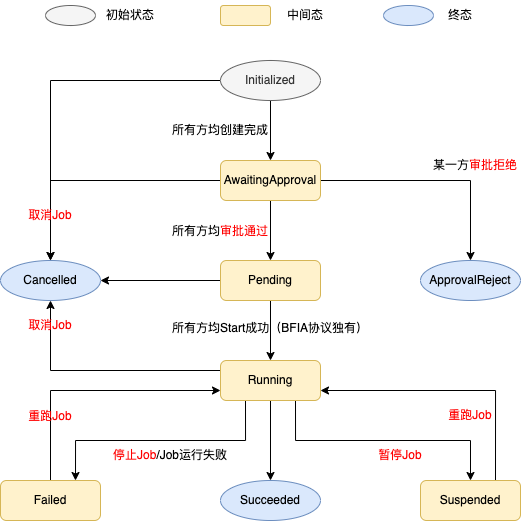

The diagram above was exported from draw.io. Its source (the exported page's mxGraphModel, read from the mxfile embedded in the PNG):
<mxGraphModel dx="1056" dy="570" grid="1" gridSize="10" guides="1" tooltips="1" connect="1" arrows="1" fold="1" page="1" pageScale="1" pageWidth="827" pageHeight="1169" math="0" shadow="0">
  <root>
    <mxCell id="0" />
    <mxCell id="1" parent="0" />
    <mxCell id="SG8eSfB6CvE192Ew1x0r-5" style="edgeStyle=orthogonalEdgeStyle;rounded=0;orthogonalLoop=1;jettySize=auto;html=1;exitX=0.5;exitY=1;exitDx=0;exitDy=0;entryX=0.5;entryY=0;entryDx=0;entryDy=0;" edge="1" parent="1" target="SG8eSfB6CvE192Ew1x0r-4">
      <mxGeometry relative="1" as="geometry">
        <mxPoint x="490" y="180" as="sourcePoint" />
      </mxGeometry>
    </mxCell>
    <mxCell id="SG8eSfB6CvE192Ew1x0r-20" style="edgeStyle=orthogonalEdgeStyle;rounded=0;orthogonalLoop=1;jettySize=auto;html=1;exitX=0;exitY=0.5;exitDx=0;exitDy=0;entryX=0.5;entryY=0;entryDx=0;entryDy=0;" edge="1" parent="1" target="SG8eSfB6CvE192Ew1x0r-19">
      <mxGeometry relative="1" as="geometry">
        <mxPoint x="440" y="160" as="sourcePoint" />
      </mxGeometry>
    </mxCell>
    <mxCell id="SG8eSfB6CvE192Ew1x0r-3" value="ApprovalReject" style="ellipse;whiteSpace=wrap;html=1;fillColor=#dae8fc;strokeColor=#6c8ebf;" vertex="1" parent="1">
      <mxGeometry x="640" y="340" width="100" height="40" as="geometry" />
    </mxCell>
    <mxCell id="SG8eSfB6CvE192Ew1x0r-7" style="edgeStyle=orthogonalEdgeStyle;rounded=0;orthogonalLoop=1;jettySize=auto;html=1;exitX=0.5;exitY=1;exitDx=0;exitDy=0;" edge="1" parent="1" source="SG8eSfB6CvE192Ew1x0r-4" target="SG8eSfB6CvE192Ew1x0r-6">
      <mxGeometry relative="1" as="geometry" />
    </mxCell>
    <mxCell id="SG8eSfB6CvE192Ew1x0r-10" style="edgeStyle=orthogonalEdgeStyle;rounded=0;orthogonalLoop=1;jettySize=auto;html=1;exitX=1;exitY=0.5;exitDx=0;exitDy=0;" edge="1" parent="1" source="SG8eSfB6CvE192Ew1x0r-4" target="SG8eSfB6CvE192Ew1x0r-3">
      <mxGeometry relative="1" as="geometry" />
    </mxCell>
    <mxCell id="SG8eSfB6CvE192Ew1x0r-21" style="edgeStyle=orthogonalEdgeStyle;rounded=0;orthogonalLoop=1;jettySize=auto;html=1;exitX=0;exitY=0.5;exitDx=0;exitDy=0;entryX=0.5;entryY=0;entryDx=0;entryDy=0;" edge="1" parent="1" source="SG8eSfB6CvE192Ew1x0r-4" target="SG8eSfB6CvE192Ew1x0r-19">
      <mxGeometry relative="1" as="geometry">
        <mxPoint x="310" y="320" as="targetPoint" />
      </mxGeometry>
    </mxCell>
    <mxCell id="SG8eSfB6CvE192Ew1x0r-4" value="AwaitingApproval" style="rounded=1;whiteSpace=wrap;html=1;fillColor=#fff2cc;strokeColor=#d6b656;" vertex="1" parent="1">
      <mxGeometry x="440" y="240" width="100" height="40" as="geometry" />
    </mxCell>
    <mxCell id="SG8eSfB6CvE192Ew1x0r-12" style="edgeStyle=orthogonalEdgeStyle;rounded=0;orthogonalLoop=1;jettySize=auto;html=1;exitX=0.5;exitY=1;exitDx=0;exitDy=0;" edge="1" parent="1" source="SG8eSfB6CvE192Ew1x0r-6" target="SG8eSfB6CvE192Ew1x0r-8">
      <mxGeometry relative="1" as="geometry" />
    </mxCell>
    <mxCell id="SG8eSfB6CvE192Ew1x0r-22" style="edgeStyle=orthogonalEdgeStyle;rounded=0;orthogonalLoop=1;jettySize=auto;html=1;exitX=0;exitY=0.5;exitDx=0;exitDy=0;" edge="1" parent="1" source="SG8eSfB6CvE192Ew1x0r-6" target="SG8eSfB6CvE192Ew1x0r-19">
      <mxGeometry relative="1" as="geometry" />
    </mxCell>
    <mxCell id="SG8eSfB6CvE192Ew1x0r-6" value="Pending" style="rounded=1;whiteSpace=wrap;html=1;fillColor=#fff2cc;strokeColor=#d6b656;" vertex="1" parent="1">
      <mxGeometry x="440" y="340" width="100" height="40" as="geometry" />
    </mxCell>
    <mxCell id="SG8eSfB6CvE192Ew1x0r-13" style="edgeStyle=orthogonalEdgeStyle;rounded=0;orthogonalLoop=1;jettySize=auto;html=1;exitX=0.5;exitY=1;exitDx=0;exitDy=0;entryX=0.5;entryY=0;entryDx=0;entryDy=0;" edge="1" parent="1" source="SG8eSfB6CvE192Ew1x0r-8" target="SG8eSfB6CvE192Ew1x0r-11">
      <mxGeometry relative="1" as="geometry" />
    </mxCell>
    <mxCell id="SG8eSfB6CvE192Ew1x0r-16" style="edgeStyle=orthogonalEdgeStyle;rounded=0;orthogonalLoop=1;jettySize=auto;html=1;exitX=0.25;exitY=1;exitDx=0;exitDy=0;entryX=0.75;entryY=0;entryDx=0;entryDy=0;" edge="1" parent="1" source="SG8eSfB6CvE192Ew1x0r-8" target="SG8eSfB6CvE192Ew1x0r-15">
      <mxGeometry relative="1" as="geometry" />
    </mxCell>
    <mxCell id="SG8eSfB6CvE192Ew1x0r-17" style="edgeStyle=orthogonalEdgeStyle;rounded=0;orthogonalLoop=1;jettySize=auto;html=1;exitX=0.75;exitY=1;exitDx=0;exitDy=0;entryX=0.5;entryY=0;entryDx=0;entryDy=0;" edge="1" parent="1" source="SG8eSfB6CvE192Ew1x0r-8" target="SG8eSfB6CvE192Ew1x0r-14">
      <mxGeometry relative="1" as="geometry" />
    </mxCell>
    <mxCell id="SG8eSfB6CvE192Ew1x0r-23" style="edgeStyle=orthogonalEdgeStyle;rounded=0;orthogonalLoop=1;jettySize=auto;html=1;exitX=0;exitY=0.25;exitDx=0;exitDy=0;entryX=0.5;entryY=1;entryDx=0;entryDy=0;" edge="1" parent="1" source="SG8eSfB6CvE192Ew1x0r-8" target="SG8eSfB6CvE192Ew1x0r-19">
      <mxGeometry relative="1" as="geometry" />
    </mxCell>
    <mxCell id="SG8eSfB6CvE192Ew1x0r-8" value="Running" style="rounded=1;whiteSpace=wrap;html=1;fillColor=#fff2cc;strokeColor=#d6b656;" vertex="1" parent="1">
      <mxGeometry x="440" y="440" width="100" height="40" as="geometry" />
    </mxCell>
    <mxCell id="SG8eSfB6CvE192Ew1x0r-11" value="Succeeded" style="ellipse;whiteSpace=wrap;html=1;fillColor=#dae8fc;strokeColor=#6c8ebf;" vertex="1" parent="1">
      <mxGeometry x="440" y="560" width="100" height="40" as="geometry" />
    </mxCell>
    <mxCell id="SG8eSfB6CvE192Ew1x0r-39" style="edgeStyle=orthogonalEdgeStyle;rounded=0;orthogonalLoop=1;jettySize=auto;html=1;exitX=0.75;exitY=0;exitDx=0;exitDy=0;entryX=1;entryY=0.75;entryDx=0;entryDy=0;" edge="1" parent="1" source="SG8eSfB6CvE192Ew1x0r-14" target="SG8eSfB6CvE192Ew1x0r-8">
      <mxGeometry relative="1" as="geometry" />
    </mxCell>
    <mxCell id="SG8eSfB6CvE192Ew1x0r-14" value="Suspended" style="rounded=1;whiteSpace=wrap;html=1;fillColor=#fff2cc;strokeColor=#d6b656;" vertex="1" parent="1">
      <mxGeometry x="640" y="560" width="100" height="40" as="geometry" />
    </mxCell>
    <mxCell id="SG8eSfB6CvE192Ew1x0r-33" style="edgeStyle=orthogonalEdgeStyle;rounded=0;orthogonalLoop=1;jettySize=auto;html=1;exitX=0.5;exitY=0;exitDx=0;exitDy=0;entryX=0;entryY=0.75;entryDx=0;entryDy=0;" edge="1" parent="1" source="SG8eSfB6CvE192Ew1x0r-15" target="SG8eSfB6CvE192Ew1x0r-8">
      <mxGeometry relative="1" as="geometry" />
    </mxCell>
    <mxCell id="SG8eSfB6CvE192Ew1x0r-15" value="Failed" style="rounded=1;whiteSpace=wrap;html=1;fillColor=#fff2cc;strokeColor=#d6b656;" vertex="1" parent="1">
      <mxGeometry x="220" y="560" width="100" height="40" as="geometry" />
    </mxCell>
    <mxCell id="SG8eSfB6CvE192Ew1x0r-19" value="Cancelled" style="ellipse;whiteSpace=wrap;html=1;fillColor=#dae8fc;strokeColor=#6c8ebf;" vertex="1" parent="1">
      <mxGeometry x="220" y="340" width="100" height="40" as="geometry" />
    </mxCell>
    <mxCell id="SG8eSfB6CvE192Ew1x0r-24" value="" style="ellipse;whiteSpace=wrap;html=1;fillColor=#f5f5f5;strokeColor=#666666;fontColor=#333333;" vertex="1" parent="1">
      <mxGeometry x="265" y="85" width="50" height="20" as="geometry" />
    </mxCell>
    <mxCell id="SG8eSfB6CvE192Ew1x0r-25" value="" style="rounded=1;whiteSpace=wrap;html=1;fillColor=#fff2cc;strokeColor=#d6b656;" vertex="1" parent="1">
      <mxGeometry x="440" y="85" width="50" height="20" as="geometry" />
    </mxCell>
    <mxCell id="SG8eSfB6CvE192Ew1x0r-26" value="某一方&lt;font color=&quot;#ff0000&quot;&gt;审批拒绝&lt;/font&gt;" style="text;html=1;strokeColor=none;fillColor=none;align=center;verticalAlign=middle;whiteSpace=wrap;rounded=0;" vertex="1" parent="1">
      <mxGeometry x="650" y="230" width="90" height="30" as="geometry" />
    </mxCell>
    <mxCell id="SG8eSfB6CvE192Ew1x0r-29" value="所有方均创建完成" style="text;html=1;strokeColor=none;fillColor=none;align=center;verticalAlign=middle;whiteSpace=wrap;rounded=0;" vertex="1" parent="1">
      <mxGeometry x="390" y="195" width="100" height="30" as="geometry" />
    </mxCell>
    <mxCell id="SG8eSfB6CvE192Ew1x0r-30" value="取消Job" style="text;html=1;strokeColor=none;fillColor=none;align=center;verticalAlign=middle;whiteSpace=wrap;rounded=0;fontStyle=0;fontColor=#FF0000;" vertex="1" parent="1">
      <mxGeometry x="225" y="280" width="90" height="30" as="geometry" />
    </mxCell>
    <mxCell id="SG8eSfB6CvE192Ew1x0r-31" value="所有方均&lt;font color=&quot;#ff0000&quot;&gt;审批通过&lt;/font&gt;" style="text;html=1;strokeColor=none;fillColor=none;align=center;verticalAlign=middle;whiteSpace=wrap;rounded=0;" vertex="1" parent="1">
      <mxGeometry x="390" y="296" width="100" height="30" as="geometry" />
    </mxCell>
    <mxCell id="SG8eSfB6CvE192Ew1x0r-32" value="所有方均Start成功（BFIA协议独有）" style="text;html=1;strokeColor=none;fillColor=none;align=center;verticalAlign=middle;whiteSpace=wrap;rounded=0;" vertex="1" parent="1">
      <mxGeometry x="390" y="393" width="200" height="30" as="geometry" />
    </mxCell>
    <mxCell id="SG8eSfB6CvE192Ew1x0r-34" value="重跑Job" style="text;html=1;strokeColor=none;fillColor=none;align=center;verticalAlign=middle;whiteSpace=wrap;rounded=0;fontColor=#FF0000;" vertex="1" parent="1">
      <mxGeometry x="220" y="481" width="100" height="30" as="geometry" />
    </mxCell>
    <mxCell id="SG8eSfB6CvE192Ew1x0r-36" value="&lt;font color=&quot;#ff0000&quot;&gt;停止Job&lt;/font&gt;/Job运行失败" style="text;html=1;strokeColor=none;fillColor=none;align=center;verticalAlign=middle;whiteSpace=wrap;rounded=0;" vertex="1" parent="1">
      <mxGeometry x="330" y="520" width="120" height="30" as="geometry" />
    </mxCell>
    <mxCell id="SG8eSfB6CvE192Ew1x0r-37" value="&lt;font color=&quot;#ff0000&quot;&gt;暂停Job&lt;/font&gt;" style="text;html=1;strokeColor=none;fillColor=none;align=center;verticalAlign=middle;whiteSpace=wrap;rounded=0;" vertex="1" parent="1">
      <mxGeometry x="560" y="520" width="120" height="30" as="geometry" />
    </mxCell>
    <mxCell id="SG8eSfB6CvE192Ew1x0r-38" value="取消Job" style="text;html=1;strokeColor=none;fillColor=none;align=center;verticalAlign=middle;whiteSpace=wrap;rounded=0;fontColor=#FF0000;" vertex="1" parent="1">
      <mxGeometry x="225" y="390" width="90" height="30" as="geometry" />
    </mxCell>
    <mxCell id="SG8eSfB6CvE192Ew1x0r-40" value="&lt;font color=&quot;#ff0000&quot;&gt;重跑Job&lt;/font&gt;" style="text;html=1;strokeColor=none;fillColor=none;align=center;verticalAlign=middle;whiteSpace=wrap;rounded=0;" vertex="1" parent="1">
      <mxGeometry x="640" y="480" width="100" height="30" as="geometry" />
    </mxCell>
    <mxCell id="SG8eSfB6CvE192Ew1x0r-42" value="" style="ellipse;whiteSpace=wrap;html=1;fillColor=#dae8fc;strokeColor=#6c8ebf;" vertex="1" parent="1">
      <mxGeometry x="603" y="85" width="50" height="20" as="geometry" />
    </mxCell>
    <mxCell id="SG8eSfB6CvE192Ew1x0r-43" value="Initialized" style="ellipse;whiteSpace=wrap;html=1;fillColor=#f5f5f5;strokeColor=#666666;fontColor=#333333;" vertex="1" parent="1">
      <mxGeometry x="440" y="140" width="100" height="40" as="geometry" />
    </mxCell>
    <mxCell id="SG8eSfB6CvE192Ew1x0r-45" value="初始状态" style="text;html=1;strokeColor=none;fillColor=none;align=center;verticalAlign=middle;whiteSpace=wrap;rounded=0;" vertex="1" parent="1">
      <mxGeometry x="320" y="80" width="60" height="30" as="geometry" />
    </mxCell>
    <mxCell id="SG8eSfB6CvE192Ew1x0r-46" value="中间态" style="text;html=1;strokeColor=none;fillColor=none;align=center;verticalAlign=middle;whiteSpace=wrap;rounded=0;" vertex="1" parent="1">
      <mxGeometry x="495" y="80" width="60" height="30" as="geometry" />
    </mxCell>
    <mxCell id="SG8eSfB6CvE192Ew1x0r-47" value="终态" style="text;html=1;strokeColor=none;fillColor=none;align=center;verticalAlign=middle;whiteSpace=wrap;rounded=0;" vertex="1" parent="1">
      <mxGeometry x="650" y="80" width="60" height="30" as="geometry" />
    </mxCell>
  </root>
</mxGraphModel>